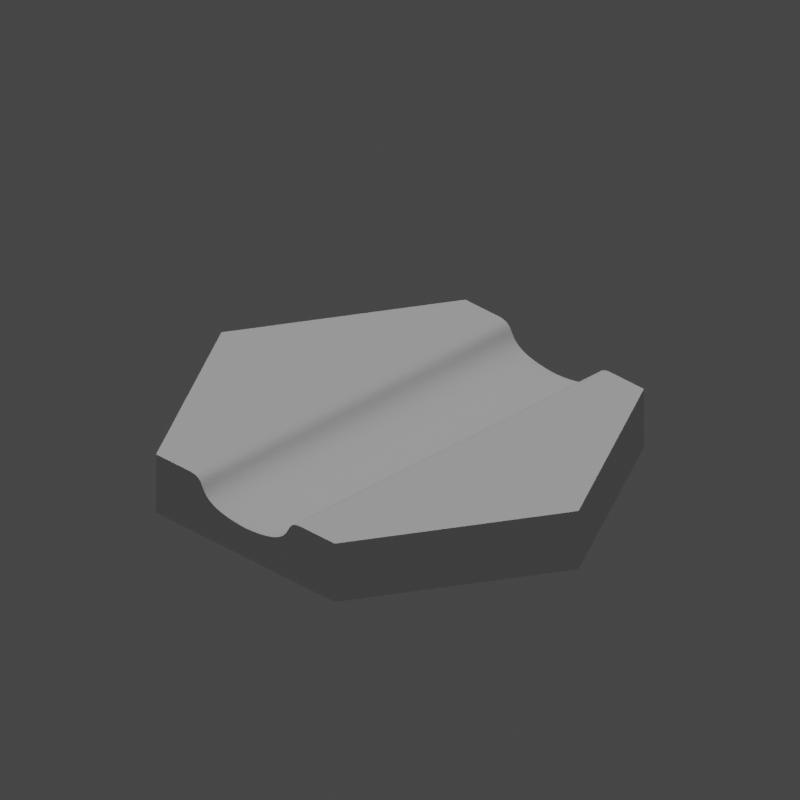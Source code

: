 # Source: HexagonCanalStraightBezier.blend  (saved by Blender 2.83.18; exported with 4.5.12 LTS)
import bpy
from mathutils import Matrix  # noqa: F401  (used for matrix-valued properties, if any)

bpy.ops.wm.read_factory_settings(use_empty=True)
scene = bpy.context.scene
scene.name = 'Scene'

# ---- collections
col_collection = bpy.data.collections.new('Collection'); scene.collection.children.link(col_collection)

# ---- world
world_world = bpy.data.worlds.new('World'); scene.world = world_world
world_world.use_nodes = True; world_world.node_tree.nodes.clear()
_N = world_world.node_tree.nodes; _L = world_world.node_tree.links
n0 = _N.new('ShaderNodeOutputWorld'); n0.name = 'World Output'; n0.location = (300, 300)
n1 = _N.new('ShaderNodeBackground'); n1.name = 'Background'; n1.location = (10, 300)
n1.inputs[0].default_value = (0.05088, 0.05088, 0.05088, 1.0)
_L.new(n1.outputs[0], n0.inputs[0])
n0.is_active_output = True
world_world.color = (0.05088, 0.05088, 0.05088)
world_world.use_sun_shadow = False
world_world.sun_shadow_jitter_overblur = 0.0

# ---- cameras
cam_camera_006 = bpy.data.cameras.new('Camera.006')
cam_camera_006.type = 'ORTHO'
cam_camera_006.ortho_scale = 47.52
cam_camera_006.shift_y = 0.1

# ---- lights
light_sun_005 = bpy.data.lights.new('Sun.005', 'SUN')
light_sun_005.transmission_factor = 0.0
light_sun_005.energy = 1.0
light_sun_005.shadow_soft_size = 0.125
light_key_light = bpy.data.lights.new('key Light', 'SPOT')
light_key_light.transmission_factor = 0.0
light_key_light.shadow_soft_size = 0.25
light_key_light.shadow_maximum_resolution = 0.006
light_key_light.use_absolute_resolution = True

# ---- meshes
me_hexagoncanalstraightbezier = bpy.data.meshes.new('HexagonCanalStraightBezier')
me_hexagoncanalstraightbezier.from_pydata([(-15.0, 0.0, 0.0), (-7.5, 12.99, 4.0), (-7.5, 12.99, 0.0), (-15.0, 0.0, 4.0), (7.5, -12.99, 0.0), (7.5, 12.99, 0.0), (15.0, 0.0, 0.0), (-7.5, -12.99, 0.0), (7.5, -12.99, 4.0), (15.0, 0.0, 4.0), (4.698, 12.99, 4.0), (7.5, 12.99, 4.0), (4.698, -12.99, 4.0), (-4.698, 12.99, 4.0), (-4.698, -12.99, 4.0), (-7.5, -12.99, 4.0), (3.425, 12.99, 3.075), (3.464, 12.99, 3.132), (3.534, 12.99, 3.244), (3.5, 12.99, 3.188), (3.566, 12.99, 3.3), (3.596, 12.99, 3.354), (3.626, 12.99, 3.407), (4.635, 12.99, 3.999), (4.529, 12.99, 3.992), (3.656, 12.99, 3.459), (4.431, 12.99, 3.982), (3.686, 12.99, 3.51), (3.717, 12.99, 3.559), (4.261, 12.99, 3.95), (3.749, 12.99, 3.606), (4.186, 12.99, 3.929), (4.118, 12.99, 3.904), (3.783, 12.99, 3.652), (4.056, 12.99, 3.876), (4.0, 12.99, 3.845), (3.949, 12.99, 3.812), (3.902, 12.99, 3.775), (3.859, 12.99, 3.736), (3.82, 12.99, 3.695), (4.342, 12.99, 3.968), (3.383, 12.99, 3.018), (3.337, 12.99, 2.961), (3.286, 12.99, 2.904), (3.231, 12.99, 2.847), (3.17, 12.99, 2.79), (3.103, 12.99, 2.735), (3.029, 12.99, 2.679), (2.949, 12.99, 2.625), (2.861, 12.99, 2.572), (2.765, 12.99, 2.52), (2.66, 12.99, 2.47), (2.546, 12.99, 2.421), (2.423, 12.99, 2.373), (0.2799, 12.99, 2.014), (0.0, 12.99, 2.0), (0.5438, 12.99, 2.031), (0.7924, 12.99, 2.053), (1.026, 12.99, 2.077), (1.245, 12.99, 2.105), (1.451, 12.99, 2.135), (1.643, 12.99, 2.169), (1.823, 12.99, 2.205), (1.99, 12.99, 2.244), (2.145, 12.99, 2.285), (2.289, 12.99, 2.328), (-3.596, 12.99, 3.354), (-4.635, 12.99, 3.999), (-3.626, 12.99, 3.407), (-4.529, 12.99, 3.992), (-3.656, 12.99, 3.459), (-4.431, 12.99, 3.982), (-3.686, 12.99, 3.51), (-4.342, 12.99, 3.968), (-4.261, 12.99, 3.95), (-3.717, 12.99, 3.559), (-4.186, 12.99, 3.929), (-3.749, 12.99, 3.606), (-4.118, 12.99, 3.904), (-3.783, 12.99, 3.652), (-4.056, 12.99, 3.876), (-4.0, 12.99, 3.845), (-3.949, 12.99, 3.812), (-3.902, 12.99, 3.775), (-3.859, 12.99, 3.736), (-3.82, 12.99, 3.695), (-3.566, 12.99, 3.3), (-3.534, 12.99, 3.244), (-3.5, 12.99, 3.188), (-3.464, 12.99, 3.132), (-3.425, 12.99, 3.075), (-3.383, 12.99, 3.018), (-3.337, 12.99, 2.961), (-3.286, 12.99, 2.904), (-3.231, 12.99, 2.847), (-3.17, 12.99, 2.79), (-3.103, 12.99, 2.735), (-3.029, 12.99, 2.679), (-2.949, 12.99, 2.625), (-2.861, 12.99, 2.572), (-2.765, 12.99, 2.52), (-2.66, 12.99, 2.47), (-2.546, 12.99, 2.421), (-2.423, 12.99, 2.373), (-2.289, 12.99, 2.328), (-0.2799, 12.99, 2.014), (-0.5438, 12.99, 2.031), (-0.7924, 12.99, 2.053), (-1.026, 12.99, 2.077), (-1.245, 12.99, 2.105), (-1.451, 12.99, 2.135), (-1.643, 12.99, 2.169), (-1.823, 12.99, 2.205), (-2.145, 12.99, 2.285), (-1.99, 12.99, 2.244), (-3.425, -12.99, 3.075), (-3.464, -12.99, 3.132), (-3.534, -12.99, 3.244), (-3.5, -12.99, 3.188), (-3.566, -12.99, 3.3), (-3.596, -12.99, 3.354), (-3.626, -12.99, 3.407), (-4.635, -12.99, 3.999), (-4.529, -12.99, 3.992), (-3.656, -12.99, 3.459), (-4.431, -12.99, 3.982), (-3.686, -12.99, 3.51), (-3.717, -12.99, 3.559), (-4.261, -12.99, 3.95), (-3.749, -12.99, 3.606), (-4.186, -12.99, 3.929), (-4.118, -12.99, 3.904), (-3.783, -12.99, 3.652), (-4.056, -12.99, 3.876), (-4.0, -12.99, 3.845), (-3.949, -12.99, 3.812), (-3.902, -12.99, 3.775), (-3.859, -12.99, 3.736), (-3.82, -12.99, 3.695), (-4.342, -12.99, 3.968), (-3.383, -12.99, 3.018), (-3.337, -12.99, 2.961), (-3.286, -12.99, 2.904), (-3.231, -12.99, 2.847), (-3.17, -12.99, 2.79), (-3.103, -12.99, 2.735), (-3.029, -12.99, 2.679), (-2.949, -12.99, 2.625), (-2.861, -12.99, 2.572), (-2.765, -12.99, 2.52), (-2.66, -12.99, 2.47), (-2.546, -12.99, 2.421), (-2.423, -12.99, 2.373), (-0.2799, -12.99, 2.014), (0.0, -12.99, 2.0), (-0.5438, -12.99, 2.031), (-0.7924, -12.99, 2.053), (-1.026, -12.99, 2.077), (-1.245, -12.99, 2.105), (-1.451, -12.99, 2.135), (-1.643, -12.99, 2.169), (-1.823, -12.99, 2.205), (-1.99, -12.99, 2.244), (-2.145, -12.99, 2.285), (-2.289, -12.99, 2.328), (3.596, -12.99, 3.354), (4.635, -12.99, 3.999), (3.626, -12.99, 3.407), (4.529, -12.99, 3.992), (3.656, -12.99, 3.459), (4.431, -12.99, 3.982), (3.686, -12.99, 3.51), (4.342, -12.99, 3.968), (4.261, -12.99, 3.95), (3.717, -12.99, 3.559), (4.186, -12.99, 3.929), (3.749, -12.99, 3.606), (4.118, -12.99, 3.904), (3.783, -12.99, 3.652), (4.056, -12.99, 3.876), (4.0, -12.99, 3.845), (3.949, -12.99, 3.812), (3.902, -12.99, 3.775), (3.859, -12.99, 3.736), (3.82, -12.99, 3.695), (3.566, -12.99, 3.3), (3.534, -12.99, 3.244), (3.5, -12.99, 3.188), (3.464, -12.99, 3.132), (3.425, -12.99, 3.075), (3.383, -12.99, 3.018), (3.337, -12.99, 2.961), (3.286, -12.99, 2.904), (3.231, -12.99, 2.847), (3.17, -12.99, 2.79), (3.103, -12.99, 2.735), (3.029, -12.99, 2.679), (2.949, -12.99, 2.625), (2.861, -12.99, 2.572), (2.765, -12.99, 2.52), (2.66, -12.99, 2.47), (2.546, -12.99, 2.421), (2.423, -12.99, 2.373), (2.289, -12.99, 2.328), (0.2799, -12.99, 2.014), (0.5438, -12.99, 2.031), (0.7924, -12.99, 2.053), (1.026, -12.99, 2.077), (1.245, -12.99, 2.105), (1.451, -12.99, 2.135), (1.643, -12.99, 2.169), (1.823, -12.99, 2.205), (2.145, -12.99, 2.285), (1.99, -12.99, 2.244)], [], [(0, 1, 2), (1, 0, 3), (4, 5, 6), (7, 5, 4), (7, 2, 5), (2, 7, 0), (8, 6, 9), (6, 8, 4), (10, 9, 11), (12, 9, 10), (9, 12, 8), (3, 13, 1), (13, 3, 14), (14, 3, 15), (5, 10, 11), (16, 10, 5), (17, 10, 16), (18, 10, 19), (20, 10, 18), (21, 10, 20), (22, 23, 21), (23, 22, 24), (24, 25, 26), (27, 26, 25), (28, 29, 27), (30, 31, 28), (31, 30, 32), (32, 33, 34), (35, 33, 36), (37, 33, 38), (36, 33, 37), (38, 33, 39), (34, 33, 35), (33, 32, 30), (29, 28, 31), (40, 27, 29), (26, 27, 40), (25, 24, 22), (10, 21, 23), (19, 10, 17), (16, 5, 41), (41, 5, 42), (42, 5, 43), (43, 5, 44), (44, 5, 45), (45, 5, 46), (46, 5, 47), (47, 5, 48), (48, 5, 49), (49, 5, 50), (50, 5, 51), (51, 5, 52), (52, 5, 53), (54, 5, 55), (56, 5, 54), (57, 5, 56), (58, 5, 57), (59, 5, 58), (60, 5, 59), (61, 5, 60), (62, 5, 61), (63, 5, 62), (64, 5, 63), (65, 5, 64), (53, 5, 65), (66, 13, 67), (68, 67, 69), (70, 69, 71), (72, 71, 73), (72, 73, 74), (75, 74, 76), (77, 76, 78), (79, 78, 80), (79, 80, 81), (79, 81, 82), (79, 82, 83), (79, 83, 84), (79, 84, 85), (78, 79, 77), (76, 77, 75), (74, 75, 72), (71, 72, 70), (69, 70, 68), (67, 68, 66), (13, 66, 86), (13, 86, 87), (13, 87, 88), (13, 88, 89), (13, 89, 90), (13, 90, 2), (2, 90, 91), (2, 91, 92), (2, 92, 93), (2, 93, 94), (2, 94, 95), (2, 95, 96), (2, 96, 97), (2, 97, 98), (2, 98, 99), (2, 99, 100), (2, 100, 101), (2, 101, 102), (2, 102, 103), (2, 103, 104), (2, 55, 5), (55, 2, 105), (105, 2, 106), (106, 2, 107), (107, 2, 108), (108, 2, 109), (109, 2, 110), (110, 2, 111), (111, 2, 112), (13, 2, 1), (113, 2, 104), (114, 2, 113), (112, 2, 114), (7, 3, 0), (3, 7, 15), (7, 14, 15), (115, 14, 7), (116, 14, 115), (117, 14, 118), (119, 14, 117), (120, 14, 119), (121, 122, 120), (122, 121, 123), (123, 124, 125), (126, 125, 124), (127, 128, 126), (129, 130, 127), (130, 129, 131), (131, 132, 133), (134, 132, 135), (136, 132, 137), (135, 132, 136), (137, 132, 138), (133, 132, 134), (132, 131, 129), (128, 127, 130), (139, 126, 128), (125, 126, 139), (124, 123, 121), (14, 120, 122), (118, 14, 116), (115, 7, 140), (140, 7, 141), (141, 7, 142), (142, 7, 143), (143, 7, 144), (144, 7, 145), (145, 7, 146), (146, 7, 147), (147, 7, 148), (148, 7, 149), (149, 7, 150), (150, 7, 151), (151, 7, 152), (153, 7, 154), (155, 7, 153), (156, 7, 155), (157, 7, 156), (158, 7, 157), (159, 7, 158), (160, 7, 159), (161, 7, 160), (162, 7, 161), (163, 7, 162), (164, 7, 163), (152, 7, 164), (165, 12, 166), (167, 166, 168), (169, 168, 170), (171, 170, 172), (171, 172, 173), (174, 173, 175), (176, 175, 177), (178, 177, 179), (178, 179, 180), (178, 180, 181), (178, 181, 182), (178, 182, 183), (178, 183, 184), (177, 178, 176), (175, 176, 174), (173, 174, 171), (170, 171, 169), (168, 169, 167), (166, 167, 165), (12, 165, 185), (12, 185, 186), (12, 186, 187), (12, 187, 188), (12, 188, 189), (12, 189, 4), (4, 189, 190), (4, 190, 191), (4, 191, 192), (4, 192, 193), (4, 193, 194), (4, 194, 195), (4, 195, 196), (4, 196, 197), (4, 197, 198), (4, 198, 199), (4, 199, 200), (4, 200, 201), (4, 201, 202), (4, 202, 203), (4, 154, 7), (154, 4, 204), (204, 4, 205), (205, 4, 206), (206, 4, 207), (207, 4, 208), (208, 4, 209), (209, 4, 210), (210, 4, 211), (12, 4, 8), (212, 4, 203), (213, 4, 212), (211, 4, 213), (9, 5, 11), (5, 9, 6), (54, 205, 56), (205, 54, 204), (56, 206, 57), (206, 56, 205), (57, 207, 58), (207, 57, 206), (58, 208, 59), (208, 58, 207), (59, 209, 60), (209, 59, 208), (60, 210, 61), (210, 60, 209), (61, 211, 62), (211, 61, 210), (62, 213, 63), (213, 62, 211), (63, 212, 64), (212, 63, 213), (64, 203, 65), (203, 64, 212), (65, 202, 53), (202, 65, 203), (53, 201, 52), (201, 53, 202), (52, 200, 51), (200, 52, 201), (51, 199, 50), (199, 51, 200), (50, 198, 49), (198, 50, 199), (49, 197, 48), (197, 49, 198), (48, 196, 47), (196, 48, 197), (47, 195, 46), (195, 47, 196), (46, 194, 45), (194, 46, 195), (45, 193, 44), (193, 45, 194), (193, 43, 44), (43, 193, 192), (192, 42, 43), (42, 192, 191), (191, 41, 42), (41, 191, 190), (190, 16, 41), (16, 190, 189), (189, 17, 16), (17, 189, 188), (188, 19, 17), (19, 188, 187), (187, 18, 19), (18, 187, 186), (186, 20, 18), (20, 186, 185), (185, 21, 20), (21, 185, 165), (165, 22, 21), (22, 165, 167), (167, 25, 22), (25, 167, 169), (169, 27, 25), (27, 169, 171), (171, 28, 27), (28, 171, 174), (174, 30, 28), (30, 174, 176), (176, 33, 30), (33, 176, 178), (178, 39, 33), (39, 178, 184), (184, 38, 39), (38, 184, 183), (38, 182, 37), (182, 38, 183), (37, 181, 36), (181, 37, 182), (36, 180, 35), (180, 36, 181), (35, 179, 34), (179, 35, 180), (34, 177, 32), (177, 34, 179), (32, 175, 31), (175, 32, 177), (31, 173, 29), (173, 31, 175), (29, 172, 40), (172, 29, 173), (40, 170, 26), (170, 40, 172), (26, 168, 24), (168, 26, 170), (24, 166, 23), (166, 24, 168), (23, 12, 10), (12, 23, 166), (13, 122, 67), (122, 13, 14), (67, 123, 69), (123, 67, 122), (69, 125, 71), (125, 69, 123), (71, 139, 73), (139, 71, 125), (73, 128, 74), (128, 73, 139), (74, 130, 76), (130, 74, 128), (76, 131, 78), (131, 76, 130), (78, 133, 80), (133, 78, 131), (80, 134, 81), (134, 80, 133), (81, 135, 82), (135, 81, 134), (82, 136, 83), (136, 82, 135), (83, 137, 84), (137, 83, 136), (137, 85, 84), (85, 137, 138), (138, 79, 85), (79, 138, 132), (132, 77, 79), (77, 132, 129), (129, 75, 77), (75, 129, 127), (127, 72, 75), (72, 127, 126), (126, 70, 72), (70, 126, 124), (124, 68, 70), (68, 124, 121), (121, 66, 68), (66, 121, 120), (120, 86, 66), (86, 120, 119), (119, 87, 86), (87, 119, 117), (117, 88, 87), (88, 117, 118), (118, 89, 88), (89, 118, 116), (116, 90, 89), (90, 116, 115), (115, 91, 90), (91, 115, 140), (140, 92, 91), (92, 140, 141), (141, 93, 92), (93, 141, 142), (142, 94, 93), (94, 142, 143), (94, 144, 95), (144, 94, 143), (95, 145, 96), (145, 95, 144), (96, 146, 97), (146, 96, 145), (97, 147, 98), (147, 97, 146), (98, 148, 99), (148, 98, 147), (99, 149, 100), (149, 99, 148), (100, 150, 101), (150, 100, 149), (101, 151, 102), (151, 101, 150), (102, 152, 103), (152, 102, 151), (103, 164, 104), (164, 103, 152), (104, 163, 113), (163, 104, 164), (113, 162, 114), (162, 113, 163), (114, 161, 112), (161, 114, 162), (112, 160, 111), (160, 112, 161), (111, 159, 110), (159, 111, 160), (110, 158, 109), (158, 110, 159), (109, 157, 108), (157, 109, 158), (108, 156, 107), (156, 108, 157), (107, 155, 106), (155, 107, 156), (106, 153, 105), (153, 106, 155), (105, 154, 55), (154, 105, 153), (55, 204, 54), (204, 55, 154)])
me_hexagoncanalstraightbezier.use_remesh_fix_poles = True
me_hexagoncanalstraightbezier.use_remesh_preserve_attributes = False
me_hexagoncanalstraightbezier.use_mirror_vertex_groups = False
me_hexagoncanalstraightbezier.update()

# ---- objects
ob_hexagoncanalstraightbezier = bpy.data.objects.new('HexagonCanalStraightBezier', me_hexagoncanalstraightbezier)
ob_isocam = bpy.data.objects.new('IsoCam', cam_camera_006)
ob_sun = bpy.data.objects.new('Sun', light_sun_005)
ob_spot = bpy.data.objects.new('Spot', light_key_light)

# ---- transforms, parenting, visibility, modifiers, constraints
ob_hexagoncanalstraightbezier.location = (0.0, 0.0, 0.0)
ob_hexagoncanalstraightbezier.lineart.crease_threshold = 0.0
ob_isocam.location = (30.61, -30.61, 25.0)
ob_isocam.rotation_euler = (1.047, 0.0, 0.7854)
ob_isocam.lineart.crease_threshold = 0.0
ob_sun.location = (5.0, 2.0, 16.0)
ob_sun.lineart.crease_threshold = 0.0
ob_spot.location = (-7.0, -5.0, 16.0)
ob_spot.rotation_euler = (1.223, -0.96, 0.0)
ob_spot.lineart.crease_threshold = 0.0

# ---- collection membership
col_collection.objects.link(ob_hexagoncanalstraightbezier)
col_collection.objects.link(ob_isocam)
col_collection.objects.link(ob_sun)
col_collection.objects.link(ob_spot)

# ---- scene / render settings (as saved in the file)
scene.camera = ob_isocam
scene.frame_start = 1; scene.frame_end = 250; scene.frame_set(1)
scene.render.engine = 'BLENDER_EEVEE_NEXT'
scene.render.resolution_x = 512
scene.render.resolution_y = 512
scene.cycles.use_denoising = False
scene.cycles.samples = 128
scene.cycles.sampling_pattern = 'TABULATED_SOBOL'
scene.cycles.use_adaptive_sampling = False
scene.cycles.use_light_tree = False
scene.view_settings.view_transform = 'Filmic'
bpy.context.view_layer.update()
